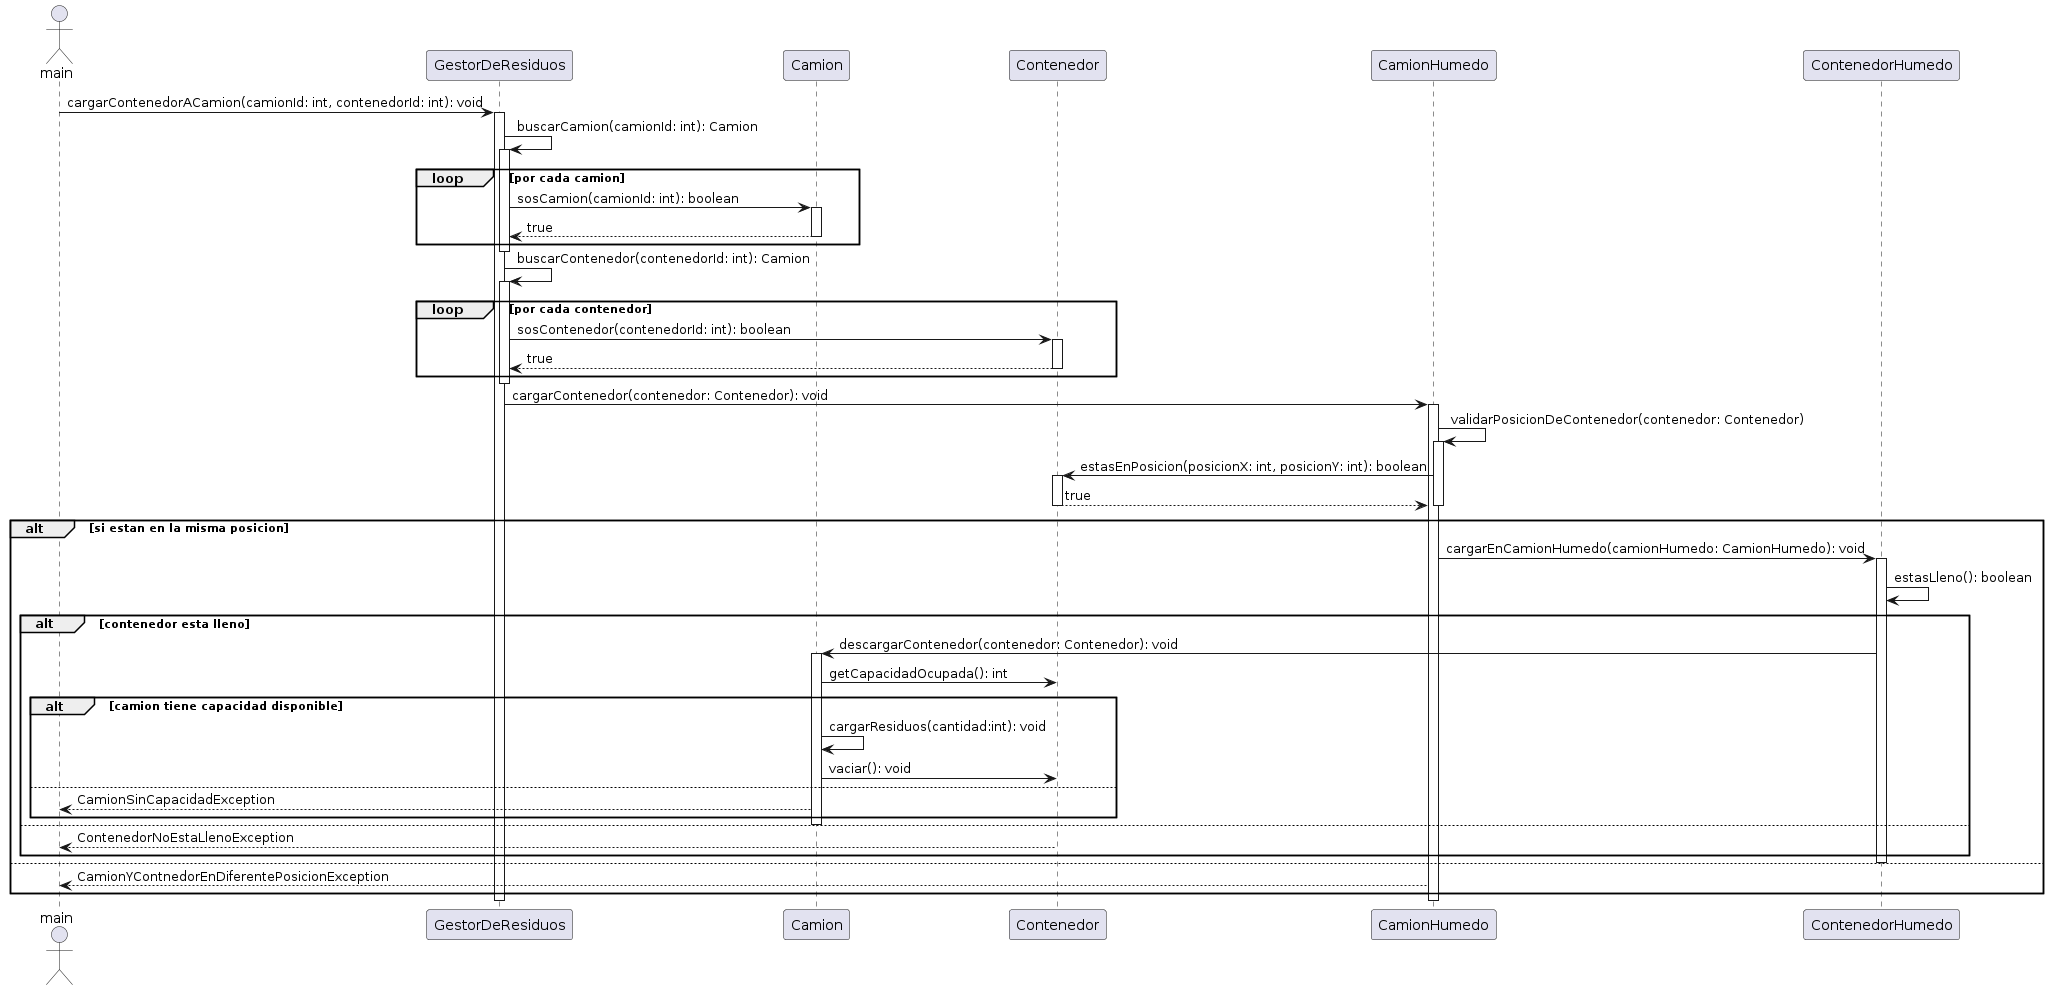

The diagram above was rendered by PlantUML. Its source (embedded in the PNG):
@startuml
actor main

main -> GestorDeResiduos: cargarContenedorACamion(camionId: int, contenedorId: int): void
activate GestorDeResiduos

   GestorDeResiduos -> GestorDeResiduos: buscarCamion(camionId: int): Camion
   activate GestorDeResiduos
       loop por cada camion
          GestorDeResiduos -> Camion: sosCamion(camionId: int): boolean
          activate Camion
          GestorDeResiduos <-- Camion: true
          deactivate Camion
       end loop
   deactivate GestorDeResiduos

   GestorDeResiduos -> GestorDeResiduos: buscarContenedor(contenedorId: int): Camion
   activate GestorDeResiduos
       loop por cada contenedor
          GestorDeResiduos -> Contenedor: sosContenedor(contenedorId: int): boolean     
          activate Contenedor
          GestorDeResiduos <-- Contenedor: true
          deactivate Contenedor
       end loop
   deactivate GestorDeResiduos

   GestorDeResiduos -> CamionHumedo: cargarContenedor(contenedor: Contenedor): void
   activate CamionHumedo
       CamionHumedo -> CamionHumedo: validarPosicionDeContenedor(contenedor: Contenedor)
       activate CamionHumedo
       CamionHumedo -> Contenedor: estasEnPosicion(posicionX: int, posicionY: int): boolean
       activate Contenedor
       CamionHumedo <-- Contenedor: true
       deactivate Contenedor
       deactivate CamionHumedo
       alt si estan en la misma posicion
           CamionHumedo -> ContenedorHumedo: cargarEnCamionHumedo(camionHumedo: CamionHumedo): void
           activate ContenedorHumedo
               ContenedorHumedo -> ContenedorHumedo: estasLleno(): boolean
               alt contenedor esta lleno  
                   ContenedorHumedo -> Camion: descargarContenedor(contenedor: Contenedor): void
                   activate Camion
                         Camion -> Contenedor: getCapacidadOcupada(): int
                         alt camion tiene capacidad disponible
                              Camion -> Camion: cargarResiduos(cantidad:int): void
                              Camion -> Contenedor: vaciar(): void
                         else
                              Camion --> main: CamionSinCapacidadException
                         end alt
                   deactivate Camion        
               else
                   Contenedor --> main: ContenedorNoEstaLlenoException
               end alt
           deactivate ContenedorHumedo
       else 
           CamionHumedo --> main: CamionYContnedorEnDiferentePosicionException
       end alt
   deactivate CamionHumedo
deactivate GestorDeResiduos
@enduml